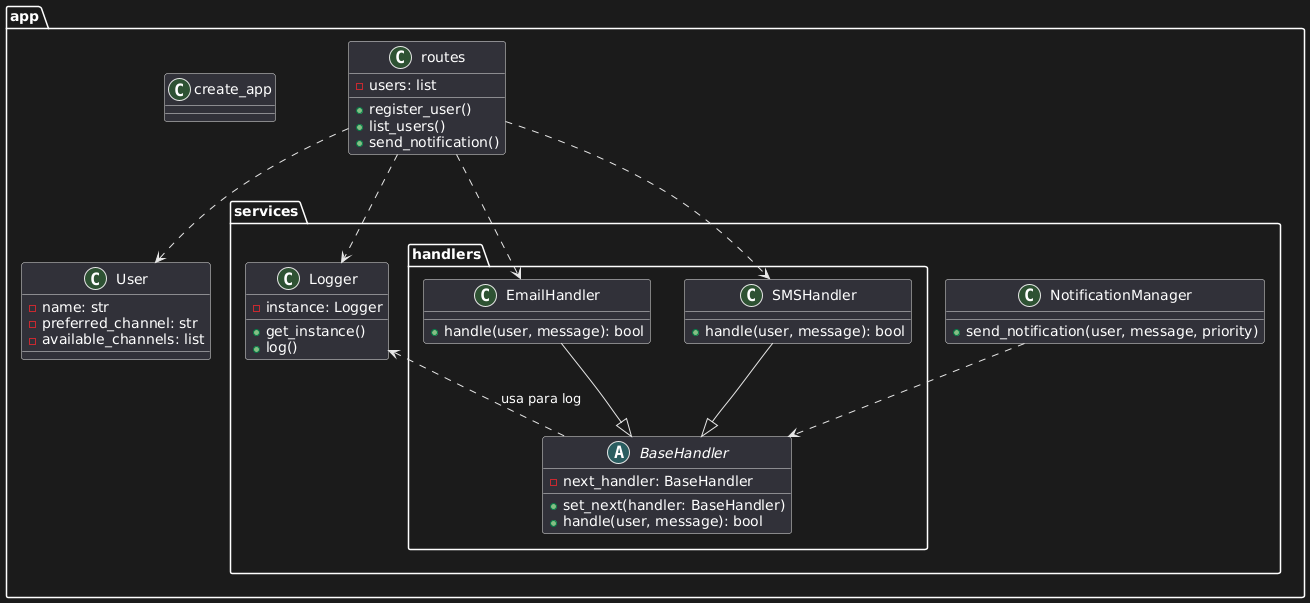

The diagram above was rendered by PlantUML. Its source (embedded in the PNG):
@startuml
package app {
    class User {
        - name: str
        - preferred_channel: str
        - available_channels: list
    }

    class create_app

    class routes {
        - users: list
        + register_user()
        + list_users()
        + send_notification()
    }
}

package "app.services" {
    class Logger {
        - instance: Logger
        + get_instance()
        + log()
    }

    class NotificationManager {
        + send_notification(user, message, priority)
    }
}

package "app.services.handlers" {
    abstract class BaseHandler {
        - next_handler: BaseHandler
        + set_next(handler: BaseHandler)
        + handle(user, message): bool
    }

    class EmailHandler {
        + handle(user, message): bool
    }

    class SMSHandler {
        + handle(user, message): bool
    }
}

app.routes ..> app.User
app.routes ..> "app.services.handlers.EmailHandler"
app.routes ..> "app.services.handlers.SMSHandler"
app.routes ..> "app.services.Logger"
"app.services.NotificationManager" ..> "app.services.handlers.BaseHandler"
"app.services.handlers.EmailHandler" --|> "app.services.handlers.BaseHandler"
"app.services.handlers.SMSHandler" --|> "app.services.handlers.BaseHandler"
"app.services.Logger" <.. "app.services.handlers.BaseHandler" : usa para log
@enduml